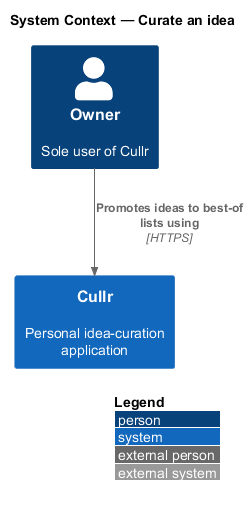

The diagram above was rendered by PlantUML. Its source (embedded in the PNG):
@startuml
!include <C4/C4_Context>
LAYOUT_WITH_LEGEND()
title System Context — Curate an idea

Person(owner, "Owner", "Sole user of Cullr")
System(cullr, "Cullr", "Personal idea-curation application")

Rel(owner, cullr, "Promotes ideas to best-of lists using", "HTTPS")
@enduml